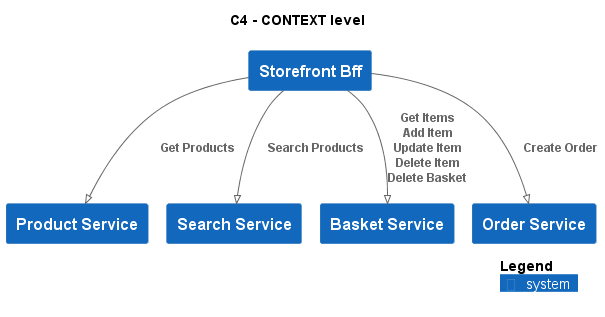

The diagram above was rendered by PlantUML. Its source (embedded in the PNG):
@startuml
!pragma layout smetana
!include ..\..\.c4s\C4_Context.puml

AddElementTag("state:new", $bgColor=green, $fontColor=#ffffff, $borderColor=green, $shadowing="False")
AddElementTag("state:changed", $bgColor=orange, $fontColor=#ffffff, $borderColor=orange, $shadowing="False")
AddElementTag("state:removed", $bgColor=red, $fontColor=#ffffff, $borderColor=red, $shadowing="False")

AddRelTag("state:new", $textColor=green, $lineColor=green)
AddRelTag("state:changed", $textColor=orange, $lineColor=orange)
AddRelTag("state:removed", $textColor=red, $lineColor=red)

SHOW_PERSON_PORTRAIT()
LAYOUT_TOP_DOWN()

skinparam linetype polyline

title C4 - CONTEXT level

System(ECommercePlatform.SoftwareSystems.StorefrontBff, "Storefront Bff", "")
System(ECommercePlatform.SoftwareSystems.ProductService, "Product Service", "")
System(ECommercePlatform.SoftwareSystems.SearchService, "Search Service", "")
System(ECommercePlatform.SoftwareSystems.BasketService, "Basket Service", "")
System(ECommercePlatform.SoftwareSystems.OrderService, "Order Service", "")

Rel(ECommercePlatform.SoftwareSystems.StorefrontBff, ECommercePlatform.SoftwareSystems.ProductService, "Get Products")
Rel(ECommercePlatform.SoftwareSystems.StorefrontBff, ECommercePlatform.SoftwareSystems.SearchService, "Search Products")
Rel(ECommercePlatform.SoftwareSystems.StorefrontBff, ECommercePlatform.SoftwareSystems.BasketService, "Get Items\nAdd Item\nUpdate Item\nDelete Item\nDelete Basket")
Rel(ECommercePlatform.SoftwareSystems.StorefrontBff, ECommercePlatform.SoftwareSystems.OrderService, "Create Order")


SHOW_LEGEND()
@enduml